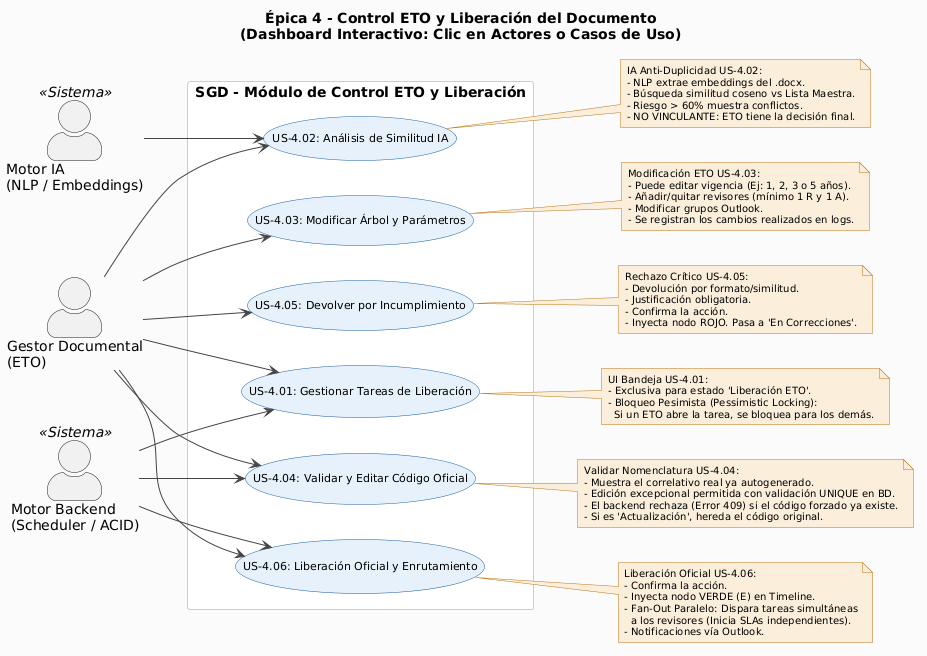

The diagram above was rendered by PlantUML. Its source (embedded in the PNG):
@startuml
left to right direction
skinparam actorStyle awesome
skinparam backgroundColor #FAFAFA

skinparam usecase {
  BackgroundColor #E6F1FB
  BorderColor #185FA5
  FontSize 11
  ArrowColor #444444
}
skinparam note {
  BackgroundColor #FAEEDA
  BorderColor #BA7517
  FontSize 10
}
skinparam rectangle {
  BackgroundColor #FFFFFF
  BorderColor #CCCCCC
}

title Épica 4 - Control ETO y Liberación del Documento\n(Dashboard Interactivo: Clic en Actores o Casos de Uso)

' ===== ACTORES =====
actor "Gestor Documental\n(ETO)" as ETO
actor "Motor IA\n(NLP / Embeddings)" as IA <<Sistema>>
actor "Motor Backend\n(Scheduler / ACID)" as MOTOR <<Sistema>>

' ===== MÓDULO =====
rectangle "SGD - Módulo de Control ETO y Liberación" {
  
  usecase "US-4.01: Gestionar Tareas de Liberación" as UC401
  usecase "US-4.02: Análisis de Similitud IA" as UC402
  usecase "US-4.03: Modificar Árbol y Parámetros" as UC403
  usecase "US-4.04: Validar y Editar Código Oficial" as UC404
  usecase "US-4.05: Devolver por Incumplimiento" as UC405
  usecase "US-4.06: Liberación Oficial y Enrutamiento" as UC406

}

' ===== ASOCIACIONES =====
ETO --> UC401
ETO --> UC402
ETO --> UC403
ETO --> UC404
ETO --> UC405
ETO --> UC406

IA --> UC402
MOTOR --> UC401
MOTOR --> UC404
MOTOR --> UC406

' ===== NOTAS CONECTADAS EXPLÍCITAMENTE (Para Interactividad JS) =====

note "UI Bandeja US-4.01:\n- Exclusiva para estado 'Liberación ETO'.\n- Bloqueo Pesimista (Pessimistic Locking):\n  Si un ETO abre la tarea, se bloquea para los demás." as N401
UC401 .. N401

note "IA Anti-Duplicidad US-4.02:\n- NLP extrae embeddings del .docx.\n- Búsqueda similitud coseno vs Lista Maestra.\n- Riesgo > 60% muestra conflictos.\n- NO VINCULANTE: ETO tiene la decisión final." as N402
UC402 .. N402

note "Modificación ETO US-4.03:\n- Puede editar vigencia (Ej: 1, 2, 3 o 5 años).\n- Añadir/quitar revisores (mínimo 1 R y 1 A).\n- Modificar grupos Outlook.\n- Se registran los cambios realizados en logs." as N403
UC403 .. N403

note "Validar Nomenclatura US-4.04:\n- Muestra el correlativo real ya autogenerado.\n- Edición excepcional permitida con validación UNIQUE en BD.\n- El backend rechaza (Error 409) si el código forzado ya existe.\n- Si es 'Actualización', hereda el código original." as N404
UC404 .. N404

note "Rechazo Crítico US-4.05:\n- Devolución por formato/similitud.\n- Justificación obligatoria.\n- Confirma la acción.\n- Inyecta nodo ROJO. Pasa a 'En Correcciones'." as N405
UC405 .. N405

note "Liberación Oficial US-4.06:\n- Confirma la acción.\n- Inyecta nodo VERDE (E) en Timeline.\n- Fan-Out Paralelo: Dispara tareas simultáneas\n  a los revisores (Inicia SLAs independientes).\n- Notificaciones vía Outlook." as N406
UC406 .. N406
@enduml